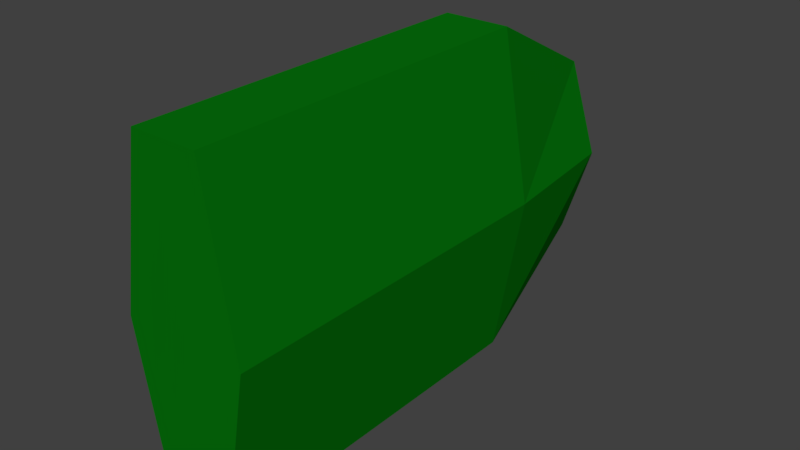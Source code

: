 # Source: bush.blend  (saved by Blender 2.79.0; exported with 4.5.12 LTS)
import bpy
from mathutils import Matrix  # noqa: F401  (used for matrix-valued properties, if any)

bpy.ops.wm.read_factory_settings(use_empty=True)
scene = bpy.context.scene
scene.name = 'Scene'

# ---- collections
col_collection_1 = bpy.data.collections.new('Collection 1'); scene.collection.children.link(col_collection_1)

# ---- materials (node trees are filled in below, after node groups)
mat_material = bpy.data.materials.new('Material')
mat_material.alpha_threshold = 0.0
mat_material.use_transparent_shadow = False
mat_material.diffuse_color = (0.001714, 0.1679, 0.004024, 1.0)
mat_material.specular_color = (0.0003793, 1.0, 0.008657)
mat_material.roughness = 0.5
mat_material.line_color = (0.0, 0.0, 0.0, 1.0)

# ---- material node trees

# ---- world
world_world = bpy.data.worlds.new('World'); scene.world = world_world
world_world.color = (0.05088, 0.05088, 0.05088)
world_world.use_sun_shadow = False
world_world.sun_shadow_jitter_overblur = 0.0
world_world.cycles.sampling_method = 'MANUAL'

# ---- meshes
me_cube = bpy.data.meshes.new('Cube')
me_cube.from_pydata([(1.0, -1.741, -0.2592), (1.0, -1.741, 1.741), (-1.0, -1.741, 1.741), (-1.0, -1.741, -0.2592), (0.558, 1.308, 0.1829), (0.558, 1.308, 1.299), (-0.558, 1.308, 1.299), (-0.558, 1.308, 0.1829), (1.0, 0.4328, -0.2592), (1.0, 0.4328, 1.741), (-1.0, 0.4328, 1.741), (-1.0, 0.4328, -0.2592), (1.879, -1.741, 0.7408), (-1.883, -1.741, 0.7408), (1.437, 1.308, 0.7408), (-1.441, 1.308, 0.7408), (-1.883, 0.4328, 0.7408), (1.879, 0.4328, 0.7408)], [], [(12, 1, 2, 13), (14, 15, 6, 5), (17, 14, 5, 9), (9, 5, 6, 10), (16, 15, 7, 11), (8, 0, 3, 11), (4, 8, 11, 7), (13, 16, 11, 3), (1, 9, 10, 2), (12, 17, 9, 1), (0, 8, 17, 12), (2, 10, 16, 13), (10, 6, 15, 16), (8, 4, 14, 17), (4, 7, 15, 14), (0, 12, 13, 3)])
_uv = me_cube.uv_layers.new(name='UVMap')
_uv.uv.foreach_set('vector', [0.319, 0.2148, 0.188, 0.2488, 0.01972, 0.1346, 0.002477, 0.0001053, 0.38, 0.4911, 0.2656, 0.7469, 0.2511, 0.6462, 0.2955, 0.547, 0.3584, 0.4051, 0.38, 0.4911, 0.2955, 0.547, 0.2492, 0.453, 0.2492, 0.453, 0.2955, 0.547, 0.2263, 0.6308, 0.1252, 0.6033, 0.8657, 0.1813, 0.9582, 0.1813, 0.9999, 0.2705, 0.9033, 0.3014, 0.4784, 0.3954, 0.4355, 0.2209, 0.5633, 0.1155, 0.6699, 0.3133, 0.4816, 0.5009, 0.4784, 0.3954, 0.6596, 0.4705, 0.5827, 0.5428, 0.6701, 0.2425, 0.8657, 0.1813, 0.9033, 0.3014, 0.7077, 0.3625, 0.188, 0.2488, 0.2492, 0.453, 0.06128, 0.5093, 0.0001053, 0.3051, 0.319, 0.2148, 0.3584, 0.4051, 0.2492, 0.453, 0.188, 0.2488, 0.4355, 0.2209, 0.4784, 0.3954, 0.3584, 0.4051, 0.319, 0.2148, 0.7077, 0.0001053, 0.9033, 0.06126, 0.8657, 0.1813, 0.6701, 0.1202, 0.9033, 0.06126, 0.9999, 0.09209, 0.9582, 0.1813, 0.8657, 0.1813, 0.4784, 0.3954, 0.4816, 0.5009, 0.38, 0.4911, 0.3584, 0.4051, 0.4816, 0.5009, 0.5679, 0.5682, 0.6026, 0.6646, 0.38, 0.4911, 0.4355, 0.2209, 0.319, 0.2148, 0.5637, 0.0001053, 0.5633, 0.1155])
me_cube.materials.append(mat_material)
me_cube.materials.append(None)
me_cube.materials.append(None)
me_cube.use_remesh_preserve_volume = False
me_cube.use_remesh_preserve_attributes = False
me_cube.use_mirror_vertex_groups = False
me_cube.update()

# ---- objects
ob_cube = bpy.data.objects.new('Cube', me_cube)

# ---- transforms, parenting, visibility, modifiers, constraints
ob_cube.location = (0.0, 0.0, 0.0)
ob_cube.delta_scale = (0.2, 1.0, 1.0)
ob_cube.lock_rotations_4d = False
ob_cube.empty_display_type = 'ARROWS'
ob_cube.lineart.crease_threshold = 0.0

# ---- collection membership
col_collection_1.objects.link(ob_cube)

# ---- scene / render settings (as saved in the file)
scene.frame_start = 1; scene.frame_end = 250; scene.frame_set(1)
scene.render.engine = 'BLENDER_EEVEE_NEXT'
scene.render.resolution_percentage = 50
scene.render.dither_intensity = 0.0
scene.cycles.use_denoising = False
scene.cycles.samples = 128
scene.cycles.sampling_pattern = 'TABULATED_SOBOL'
scene.cycles.use_adaptive_sampling = False
scene.cycles.use_light_tree = False
scene.cycles.blur_glossy = 0.0
scene.cycles.sample_clamp_indirect = 0.0
scene.view_settings.view_transform = 'Standard'
bpy.context.view_layer.update()

# ---- added for rendering (the .blend has no active camera and no usable light): camera, sun
cam_auto = bpy.data.cameras.new('AutoCamera')
cam_auto.lens = 50.0
cam_auto.sensor_width = 36.0
cam_auto.clip_end = 1000.0
ob_auto_camera = bpy.data.objects.new('AutoCamera', cam_auto)
scene.collection.objects.link(ob_auto_camera)
ob_auto_camera.location = (3.4443, -4.35008, 3.49663)
ob_auto_camera.rotation_euler = (1.09748, -7.21219e-08, 0.694738)
scene.camera = ob_auto_camera
light_auto_sun = bpy.data.lights.new('AutoSun', 'SUN')
light_auto_sun.energy = 3.0
light_auto_sun.angle = 0.0523599
ob_auto_sun = bpy.data.objects.new('AutoSun', light_auto_sun)
scene.collection.objects.link(ob_auto_sun)
ob_auto_sun.rotation_euler = (0.872665, 0.174533, 0.523599)
bpy.context.view_layer.update()
